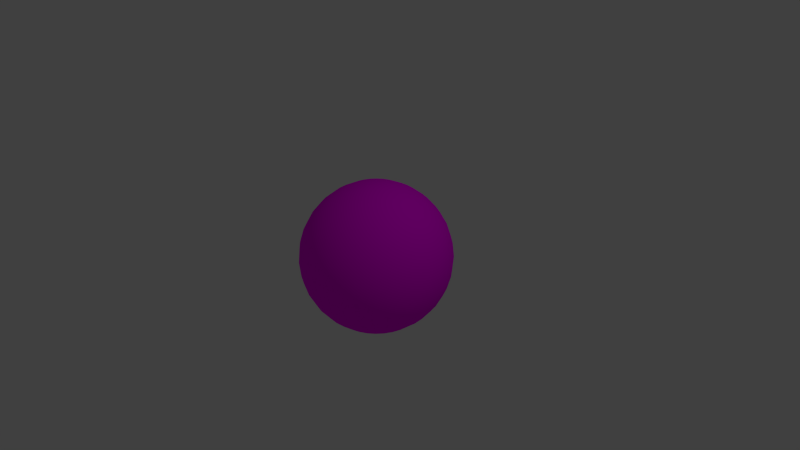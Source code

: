 # Source: testi.blend  (saved by Blender 2.69.0; exported with 4.5.12 LTS)
import bpy
from mathutils import Matrix  # noqa: F401  (used for matrix-valued properties, if any)

bpy.ops.wm.read_factory_settings(use_empty=True)
scene = bpy.context.scene
scene.name = 'Scene'

# ---- collections
col_collection_1 = bpy.data.collections.new('Collection 1'); scene.collection.children.link(col_collection_1)

# ---- images (referenced by path relative to the original .blend; pixels are not part of the script)
import os
ASSET_DIR = os.environ.get("B2B_ASSET_DIR", "")  # directory of the original .blend (textures are referenced by path, not embedded)
HERE = os.path.dirname(os.path.abspath(__file__))  # packed textures are extracted next to this script under _unpacked/

def load_image(name, relpath, width, height, colorspace="sRGB"):
    """Load a texture the original file referenced (path relative to the .blend, or extracted next to this script)."""
    p = next((c for c in (os.path.join(HERE, relpath), os.path.join(ASSET_DIR, relpath)) if relpath and os.path.exists(c)), "")
    if p:
        img = bpy.data.images.load(p, check_existing=True)
        img.name = name
    else:  # same state as the original file: an image datablock whose file is absent (Cycles renders it pink)
        img = bpy.data.images.new(name, width, height)
        img.source = "FILE"
        img.filepath = "//" + (relpath or name)
    img.colorspace_settings.name = colorspace
    return img
img_testi_png = load_image('testi.png', 'testi.png', 1024, 1024, 'sRGB')

# ---- materials (node trees are filled in below, after node groups)
mat_material_002 = bpy.data.materials.new('Material.002')
mat_material_002.alpha_threshold = 0.0
mat_material_002.roughness = 0.5
mat_material_002.line_color = (0.0, 0.0, 0.0, 1.0)

# ---- material node trees
mat_material_002.use_nodes = True; mat_material_002.node_tree.nodes.clear()
_N = mat_material_002.node_tree.nodes; _L = mat_material_002.node_tree.links
n0 = _N.new('ShaderNodeOutputMaterial'); n0.name = 'Material Output'; n0.location = (300, 300)
n1 = _N.new('ShaderNodeBsdfDiffuse'); n1.name = 'Diffuse BSDF'; n1.location = (10, 300)
n2 = _N.new('ShaderNodeTexImage'); n2.name = 'Image Texture'; n2.location = (-180, 300)
n2.width = 140
n2.image = img_testi_png
_L.new(n1.outputs[0], n0.inputs[0])
_L.new(n2.outputs[0], n1.inputs[0])
n0.is_active_output = True

# ---- world
world_world = bpy.data.worlds.new('World'); scene.world = world_world
world_world.color = (0.05088, 0.05088, 0.05088)
world_world.use_sun_shadow = False
world_world.sun_shadow_jitter_overblur = 0.0
world_world.cycles.sampling_method = 'MANUAL'
world_world.cycles.sample_map_resolution = 256

# ---- cameras
cam_camera = bpy.data.cameras.new('Camera')
cam_camera.clip_end = 100.0
cam_camera.lens = 35.0
cam_camera.sensor_width = 32.0
cam_camera.sensor_height = 18.0
cam_camera.ortho_scale = 7.314
cam_camera.dof.focus_distance = 0.0

# ---- lights
light_lamp = bpy.data.lights.new('Lamp', 'POINT')
light_lamp.transmission_factor = 0.0
light_lamp.cutoff_distance = 30.0
light_lamp.energy = 100.0
light_lamp.shadow_buffer_clip_start = 1.001
light_lamp.shadow_soft_size = 0.1
light_lamp.shadow_maximum_resolution = 0.006
light_lamp.use_absolute_resolution = True
light_lamp.cycles.use_multiple_importance_sampling = False

# ---- meshes
me_sphere = bpy.data.meshes.new('Sphere')
me_sphere.from_pydata([(0.0985, 0.8745, 1.059), (-0.0891, 0.8745, 1.002), (-0.262, 0.8745, 0.9096), (-0.4135, 0.8745, 0.7853), (-0.5379, 0.8745, 0.6337), (-0.6303, 0.8745, 0.4608), (-0.6872, 0.8745, 0.2733), (-0.7064, 0.8745, 0.07817), (-0.6872, 0.8745, -0.1169), (-0.6303, 0.8745, -0.3045), (-0.5379, 0.8745, -0.4774), (-0.4135, 0.8745, -0.6289), (-0.262, 0.8745, -0.7533), (-0.0891, 0.8745, -0.8457), (0.0985, 0.8745, -0.9026), (0.2936, 0.8745, -0.9218), (0.1022, 0.9126, 1.059), (-0.08174, 0.9492, 1.002), (-0.2513, 0.9829, 0.9096), (-0.3999, 1.012, 0.7853), (-0.5219, 1.037, 0.6337), (-0.6125, 1.055, 0.4608), (-0.6684, 1.066, 0.2733), (-0.6872, 1.07, 0.07817), (-0.6684, 1.066, -0.1169), (-0.6125, 1.055, -0.3045), (-0.5219, 1.037, -0.4774), (-0.3999, 1.012, -0.6289), (-0.2513, 0.9829, -0.7533), (-0.08174, 0.9492, -0.8457), (0.1022, 0.9126, -0.9026), (0.1133, 0.9492, 1.059), (-0.05997, 1.021, 1.002), (-0.2197, 1.087, 0.9096), (-0.3597, 1.145, 0.7853), (-0.4746, 1.193, 0.6337), (-0.56, 1.228, 0.4608), (-0.6125, 1.25, 0.2733), (-0.6303, 1.257, 0.07817), (-0.6125, 1.25, -0.1169), (-0.56, 1.228, -0.3045), (-0.4746, 1.193, -0.4774), (-0.3597, 1.145, -0.6289), (-0.2197, 1.087, -0.7533), (-0.05997, 1.021, -0.8457), (0.1133, 0.9492, -0.9026), (0.1314, 0.9829, 1.059), (-0.0246, 1.087, 1.002), (-0.1684, 1.183, 0.9096), (-0.2944, 1.267, 0.7853), (-0.3978, 1.336, 0.6337), (-0.4746, 1.388, 0.4608), (-0.5219, 1.419, 0.2733), (-0.5379, 1.43, 0.07817), (-0.5219, 1.419, -0.1169), (-0.4746, 1.388, -0.3045), (-0.3978, 1.336, -0.4774), (-0.2944, 1.267, -0.6289), (-0.1684, 1.183, -0.7533), (-0.0246, 1.087, -0.8457), (0.1314, 0.9829, -0.9026), (0.1556, 1.012, 1.059), (0.02299, 1.145, 1.002), (-0.09926, 1.267, 0.9096), (-0.2064, 1.375, 0.7853), (-0.2944, 1.462, 0.6337), (-0.3597, 1.528, 0.4608), (-0.3999, 1.568, 0.2733), (-0.4135, 1.582, 0.07817), (-0.3999, 1.568, -0.1169), (-0.3597, 1.528, -0.3045), (-0.2944, 1.462, -0.4774), (-0.2064, 1.375, -0.6289), (-0.09926, 1.267, -0.7533), (0.02299, 1.145, -0.8457), (0.1556, 1.012, -0.9026), (0.1852, 1.037, 1.059), (0.08098, 1.193, 1.002), (-0.01507, 1.336, 0.9096), (-0.09926, 1.462, 0.7853), (-0.1684, 1.566, 0.6337), (-0.2197, 1.643, 0.4608), (-0.2513, 1.69, 0.2733), (-0.262, 1.706, 0.07817), (-0.2513, 1.69, -0.1169), (-0.2197, 1.643, -0.3045), (-0.1684, 1.566, -0.4774), (-0.09926, 1.462, -0.6289), (-0.01507, 1.336, -0.7533), (0.08098, 1.193, -0.8457), (0.1852, 1.037, -0.9026), (0.2189, 1.055, 1.059), (0.1471, 1.228, 1.002), (0.08098, 1.388, 0.9096), (0.02299, 1.528, 0.7853), (-0.0246, 1.643, 0.6337), (-0.05997, 1.728, 0.4608), (-0.08174, 1.781, 0.2733), (-0.0891, 1.798, 0.07817), (-0.08174, 1.781, -0.1169), (-0.05997, 1.728, -0.3045), (-0.0246, 1.643, -0.4774), (0.02299, 1.528, -0.6289), (0.08098, 1.388, -0.7533), (0.1471, 1.228, -0.8457), (0.2189, 1.055, -0.9026), (0.2555, 1.066, 1.059), (0.2189, 1.25, 1.002), (0.1852, 1.419, 0.9096), (0.1556, 1.568, 0.7853), (0.1314, 1.69, 0.6337), (0.1133, 1.781, 0.4608), (0.1022, 1.836, 0.2733), (0.0985, 1.855, 0.07817), (0.1022, 1.836, -0.1169), (0.1133, 1.781, -0.3045), (0.1314, 1.69, -0.4774), (0.1556, 1.568, -0.6289), (0.1852, 1.419, -0.7533), (0.2189, 1.25, -0.8457), (0.2555, 1.066, -0.9026), (0.2936, 1.07, 1.059), (0.2936, 1.257, 1.002), (0.2936, 1.43, 0.9096), (0.2936, 1.582, 0.7853), (0.2936, 1.706, 0.6337), (0.2936, 1.798, 0.4608), (0.2936, 1.855, 0.2733), (0.2936, 1.875, 0.07817), (0.2936, 1.855, -0.1169), (0.2936, 1.798, -0.3045), (0.2936, 1.706, -0.4774), (0.2936, 1.582, -0.6289), (0.2936, 1.43, -0.7533), (0.2936, 1.257, -0.8457), (0.2936, 1.07, -0.9026), (0.3316, 1.066, 1.059), (0.3682, 1.25, 1.002), (0.402, 1.419, 0.9096), (0.4315, 1.568, 0.7853), (0.4558, 1.69, 0.6337), (0.4738, 1.781, 0.4608), (0.4849, 1.836, 0.2733), (0.4887, 1.855, 0.07817), (0.4849, 1.836, -0.1169), (0.4738, 1.781, -0.3045), (0.4558, 1.69, -0.4774), (0.4315, 1.568, -0.6289), (0.402, 1.419, -0.7533), (0.3682, 1.25, -0.8457), (0.3316, 1.066, -0.9026), (0.3682, 1.055, 1.059), (0.44, 1.228, 1.002), (0.5062, 1.388, 0.9096), (0.5642, 1.528, 0.7853), (0.6118, 1.643, 0.6337), (0.6471, 1.728, 0.4608), (0.6689, 1.781, 0.2733), (0.6763, 1.798, 0.07817), (0.6689, 1.781, -0.1169), (0.6471, 1.728, -0.3045), (0.6118, 1.643, -0.4774), (0.5642, 1.528, -0.6289), (0.5062, 1.388, -0.7533), (0.44, 1.228, -0.8457), (0.3682, 1.055, -0.9026), (0.402, 1.037, 1.059), (0.5062, 1.193, 1.002), (0.6022, 1.336, 0.9096), (0.6864, 1.462, 0.7853), (0.7555, 1.566, 0.6337), (0.8069, 1.643, 0.4608), (0.8385, 1.69, 0.2733), (0.8492, 1.706, 0.07817), (0.8385, 1.69, -0.1169), (0.8069, 1.643, -0.3045), (0.7555, 1.566, -0.4774), (0.6864, 1.462, -0.6289), (0.6022, 1.336, -0.7533), (0.5062, 1.193, -0.8457), (0.402, 1.037, -0.9026), (0.4315, 1.012, 1.059), (0.5642, 1.145, 1.002), (0.6864, 1.267, 0.9096), (0.7936, 1.375, 0.7853), (0.8815, 1.462, 0.6337), (0.9469, 1.528, 0.4608), (0.9871, 1.568, 0.2733), (1.001, 1.582, 0.07817), (0.9871, 1.568, -0.1169), (0.9469, 1.528, -0.3045), (0.8815, 1.462, -0.4774), (0.7936, 1.375, -0.6289), (0.6864, 1.267, -0.7533), (0.5642, 1.145, -0.8457), (0.4315, 1.012, -0.9026), (0.4558, 0.9829, 1.059), (0.6118, 1.087, 1.002), (0.7555, 1.183, 0.9096), (0.8815, 1.267, 0.7853), (0.9849, 1.336, 0.6337), (1.062, 1.388, 0.4608), (1.109, 1.419, 0.2733), (1.125, 1.43, 0.07817), (1.109, 1.419, -0.1169), (1.062, 1.388, -0.3045), (0.9849, 1.336, -0.4774), (0.8815, 1.267, -0.6289), (0.7555, 1.183, -0.7533), (0.6118, 1.087, -0.8457), (0.4558, 0.9829, -0.9026), (0.4738, 0.9492, 1.059), (0.6471, 1.021, 1.002), (0.8069, 1.087, 0.9096), (0.9469, 1.145, 0.7853), (1.062, 1.193, 0.6337), (1.147, 1.228, 0.4608), (1.2, 1.25, 0.2733), (1.217, 1.257, 0.07817), (1.2, 1.25, -0.1169), (1.147, 1.228, -0.3045), (1.062, 1.193, -0.4774), (0.9469, 1.145, -0.6289), (0.8069, 1.087, -0.7533), (0.6471, 1.021, -0.8457), (0.4738, 0.9492, -0.9026), (0.4849, 0.9126, 1.059), (0.6689, 0.9492, 1.002), (0.8385, 0.9829, 0.9096), (0.9871, 1.012, 0.7853), (1.109, 1.037, 0.6337), (1.2, 1.055, 0.4608), (1.256, 1.066, 0.2733), (1.274, 1.07, 0.07817), (1.256, 1.066, -0.1169), (1.2, 1.055, -0.3045), (1.109, 1.037, -0.4774), (0.9871, 1.012, -0.6289), (0.8385, 0.9829, -0.7533), (0.6689, 0.9492, -0.8457), (0.4849, 0.9126, -0.9026), (0.4887, 0.8745, 1.059), (0.6763, 0.8745, 1.002), (0.8492, 0.8745, 0.9096), (1.001, 0.8745, 0.7853), (1.125, 0.8745, 0.6337), (1.217, 0.8745, 0.4608), (1.274, 0.8745, 0.2733), (1.294, 0.8745, 0.07817), (1.274, 0.8745, -0.1169), (1.217, 0.8745, -0.3045), (1.125, 0.8745, -0.4774), (1.001, 0.8745, -0.6289), (0.8492, 0.8745, -0.7533), (0.6763, 0.8745, -0.8457), (0.4887, 0.8745, -0.9026), (0.4849, 0.8364, 1.059), (0.6689, 0.7998, 1.002), (0.8385, 0.7661, 0.9096), (0.9871, 0.7366, 0.7853), (1.109, 0.7123, 0.6337), (1.2, 0.6943, 0.4608), (1.256, 0.6832, 0.2733), (1.274, 0.6794, 0.07817), (1.256, 0.6832, -0.1169), (1.2, 0.6943, -0.3045), (1.109, 0.7123, -0.4774), (0.9871, 0.7366, -0.6289), (0.8385, 0.7661, -0.7533), (0.6689, 0.7998, -0.8457), (0.4849, 0.8364, -0.9026), (0.4738, 0.7998, 1.059), (0.6471, 0.7281, 1.002), (0.8069, 0.6619, 0.9096), (0.9469, 0.6039, 0.7853), (1.062, 0.5563, 0.6337), (1.147, 0.5209, 0.4608), (1.2, 0.4992, 0.2733), (1.217, 0.4918, 0.07817), (1.2, 0.4992, -0.1169), (1.147, 0.5209, -0.3045), (1.062, 0.5563, -0.4774), (0.9469, 0.6039, -0.6289), (0.8069, 0.6619, -0.7533), (0.6471, 0.7281, -0.8457), (0.4738, 0.7998, -0.9026), (0.4558, 0.7661, 1.059), (0.6118, 0.6619, 1.002), (0.7555, 0.5658, 0.9096), (0.8815, 0.4817, 0.7853), (0.9849, 0.4126, 0.6337), (1.062, 0.3612, 0.4608), (1.109, 0.3296, 0.2733), (1.125, 0.3189, 0.07817), (1.109, 0.3296, -0.1169), (1.062, 0.3612, -0.3045), (0.9849, 0.4126, -0.4774), (0.8815, 0.4817, -0.6289), (0.7555, 0.5658, -0.7533), (0.6118, 0.6619, -0.8457), (0.4558, 0.7661, -0.9026), (0.4315, 0.7366, 1.059), (0.5642, 0.6039, 1.002), (0.6864, 0.4817, 0.9096), (0.7936, 0.3745, 0.7853), (0.8815, 0.2866, 0.6337), (0.9469, 0.2212, 0.4608), (0.9871, 0.181, 0.2733), (1.001, 0.1674, 0.07817), (0.9871, 0.181, -0.1169), (0.9469, 0.2212, -0.3045), (0.8815, 0.2866, -0.4774), (0.7936, 0.3745, -0.6289), (0.6864, 0.4817, -0.7533), (0.5642, 0.6039, -0.8457), (0.4315, 0.7366, -0.9026), (0.402, 0.7123, 1.059), (0.5062, 0.5563, 1.002), (0.6022, 0.4126, 0.9096), (0.6864, 0.2866, 0.7853), (0.7555, 0.1832, 0.6337), (0.8069, 0.1063, 0.4608), (0.8385, 0.05901, 0.2733), (0.8492, 0.04303, 0.07817), (0.8385, 0.05901, -0.1169), (0.8069, 0.1063, -0.3045), (0.7555, 0.1832, -0.4774), (0.6864, 0.2866, -0.6289), (0.6022, 0.4126, -0.7533), (0.5062, 0.5563, -0.8457), (0.402, 0.7123, -0.9026), (0.3682, 0.6943, 1.059), (0.44, 0.5209, 1.002), (0.5062, 0.3612, 0.9096), (0.5642, 0.2212, 0.7853), (0.6118, 0.1063, 0.6337), (0.6471, 0.02095, 0.4608), (0.6689, -0.03162, 0.2733), (0.6763, -0.04938, 0.07817), (0.6689, -0.03162, -0.1169), (0.6471, 0.02095, -0.3045), (0.6118, 0.1063, -0.4774), (0.5642, 0.2212, -0.6289), (0.5062, 0.3612, -0.7533), (0.44, 0.5209, -0.8457), (0.3682, 0.6943, -0.9026), (0.3316, 0.6832, 1.059), (0.3682, 0.4992, 1.002), (0.402, 0.3296, 0.9096), (0.4315, 0.181, 0.7853), (0.4558, 0.05901, 0.6337), (0.4738, -0.03162, 0.4608), (0.4849, -0.08744, 0.2733), (0.4887, -0.1063, 0.07817), (0.4849, -0.08744, -0.1169), (0.4738, -0.03162, -0.3045), (0.4558, 0.05901, -0.4774), (0.4315, 0.181, -0.6289), (0.402, 0.3296, -0.7533), (0.3682, 0.4992, -0.8457), (0.3316, 0.6832, -0.9026), (0.2936, 0.6794, 1.059), (0.2936, 0.4918, 1.002), (0.2936, 0.3189, 0.9096), (0.2936, 0.1674, 0.7853), (0.2936, 0.04303, 0.6337), (0.2936, -0.04938, 0.4608), (0.2936, -0.1063, 0.2733), (0.2936, -0.1255, 0.07817), (0.2936, -0.1063, -0.1169), (0.2936, -0.04938, -0.3045), (0.2936, 0.04303, -0.4774), (0.2936, 0.1674, -0.6289), (0.2936, 0.3189, -0.7533), (0.2936, 0.4918, -0.8457), (0.2936, 0.6794, -0.9026), (0.2555, 0.6832, 1.059), (0.2189, 0.4992, 1.002), (0.1852, 0.3296, 0.9096), (0.1556, 0.181, 0.7853), (0.1314, 0.05901, 0.6337), (0.1133, -0.03162, 0.4608), (0.1022, -0.08744, 0.2733), (0.0985, -0.1063, 0.07817), (0.1022, -0.08744, -0.1169), (0.1133, -0.03162, -0.3045), (0.1314, 0.05901, -0.4774), (0.1556, 0.181, -0.6289), (0.1852, 0.3296, -0.7533), (0.2189, 0.4992, -0.8457), (0.2555, 0.6832, -0.9026), (0.2936, 0.8745, 1.078), (0.2189, 0.6943, 1.059), (0.1471, 0.5209, 1.002), (0.08098, 0.3612, 0.9096), (0.02299, 0.2212, 0.7853), (-0.0246, 0.1063, 0.6337), (-0.05997, 0.02095, 0.4608), (-0.08174, -0.03162, 0.2733), (-0.0891, -0.04938, 0.07817), (-0.08174, -0.03162, -0.1169), (-0.05997, 0.02095, -0.3045), (-0.0246, 0.1063, -0.4774), (0.02299, 0.2212, -0.6289), (0.08098, 0.3612, -0.7533), (0.1471, 0.521, -0.8457), (0.2189, 0.6943, -0.9026), (0.1852, 0.7123, 1.059), (0.08098, 0.5563, 1.002), (-0.01507, 0.4126, 0.9096), (-0.09926, 0.2866, 0.7853), (-0.1684, 0.1832, 0.6337), (-0.2197, 0.1063, 0.4608), (-0.2513, 0.05901, 0.2733), (-0.262, 0.04303, 0.07817), (-0.2513, 0.05901, -0.1169), (-0.2197, 0.1063, -0.3045), (-0.1684, 0.1832, -0.4774), (-0.09926, 0.2866, -0.6289), (-0.01507, 0.4126, -0.7533), (0.08098, 0.5563, -0.8457), (0.1852, 0.7123, -0.9026), (0.1556, 0.7366, 1.059), (0.02299, 0.6039, 1.002), (-0.09926, 0.4817, 0.9096), (-0.2064, 0.3745, 0.7853), (-0.2944, 0.2866, 0.6337), (-0.3597, 0.2212, 0.4608), (-0.3999, 0.181, 0.2733), (-0.4135, 0.1674, 0.07817), (-0.3999, 0.181, -0.1169), (-0.3597, 0.2212, -0.3045), (-0.2944, 0.2866, -0.4774), (-0.2064, 0.3745, -0.6289), (-0.09926, 0.4817, -0.7533), (0.02299, 0.6039, -0.8457), (0.1556, 0.7366, -0.9026), (0.1314, 0.7661, 1.059), (-0.0246, 0.6619, 1.002), (-0.1684, 0.5658, 0.9096), (-0.2944, 0.4817, 0.7853), (-0.3978, 0.4126, 0.6337), (-0.4746, 0.3612, 0.4608), (-0.5219, 0.3296, 0.2733), (-0.5379, 0.3189, 0.07817), (-0.5219, 0.3296, -0.1169), (-0.4746, 0.3612, -0.3045), (-0.3978, 0.4126, -0.4774), (-0.2944, 0.4817, -0.6289), (-0.1684, 0.5658, -0.7533), (-0.0246, 0.6619, -0.8457), (0.1314, 0.7661, -0.9026), (0.1133, 0.7998, 1.059), (-0.05997, 0.7281, 1.002), (-0.2197, 0.6619, 0.9096), (-0.3597, 0.6039, 0.7853), (-0.4746, 0.5563, 0.6337), (-0.56, 0.5209, 0.4608), (-0.6125, 0.4992, 0.2733), (-0.6303, 0.4918, 0.07817), (-0.6125, 0.4992, -0.1169), (-0.56, 0.5209, -0.3045), (-0.4746, 0.5563, -0.4774), (-0.3597, 0.6039, -0.6289), (-0.2197, 0.6619, -0.7533), (-0.05997, 0.7281, -0.8457), (0.1133, 0.7998, -0.9026), (0.1022, 0.8364, 1.059), (-0.08174, 0.7998, 1.002), (-0.2513, 0.7661, 0.9096), (-0.3999, 0.7366, 0.7853), (-0.5219, 0.7123, 0.6337), (-0.6125, 0.6943, 0.4608), (-0.6684, 0.6832, 0.2733), (-0.6872, 0.6794, 0.07817), (-0.6684, 0.6832, -0.1169), (-0.6125, 0.6943, -0.3045), (-0.5219, 0.7123, -0.4774), (-0.3999, 0.7366, -0.6289), (-0.2513, 0.7661, -0.7533), (-0.08174, 0.7998, -0.8457), (0.1022, 0.8364, -0.9026)], [], [(1, 0, 16, 17), (12, 11, 27, 28), (10, 9, 25, 26), (8, 7, 23, 24), (6, 5, 21, 22), (4, 3, 19, 20), (2, 1, 17, 18), (13, 12, 28, 29), (11, 10, 26, 27), (9, 8, 24, 25), (7, 6, 22, 23), (5, 4, 20, 21), (3, 2, 18, 19), (14, 13, 29, 30), (23, 22, 37, 38), (21, 20, 35, 36), (19, 18, 33, 34), (30, 29, 44, 45), (17, 16, 31, 32), (28, 27, 42, 43), (26, 25, 40, 41), (24, 23, 38, 39), (22, 21, 36, 37), (20, 19, 34, 35), (18, 17, 32, 33), (29, 28, 43, 44), (27, 26, 41, 42), (25, 24, 39, 40), (38, 37, 52, 53), (36, 35, 50, 51), (34, 33, 48, 49), (45, 44, 59, 60), (32, 31, 46, 47), (43, 42, 57, 58), (41, 40, 55, 56), (39, 38, 53, 54), (37, 36, 51, 52), (35, 34, 49, 50), (33, 32, 47, 48), (44, 43, 58, 59), (42, 41, 56, 57), (40, 39, 54, 55), (53, 52, 67, 68), (51, 50, 65, 66), (49, 48, 63, 64), (60, 59, 74, 75), (47, 46, 61, 62), (58, 57, 72, 73), (56, 55, 70, 71), (54, 53, 68, 69), (52, 51, 66, 67), (50, 49, 64, 65), (48, 47, 62, 63), (59, 58, 73, 74), (57, 56, 71, 72), (55, 54, 69, 70), (68, 67, 82, 83), (66, 65, 80, 81), (64, 63, 78, 79), (75, 74, 89, 90), (62, 61, 76, 77), (73, 72, 87, 88), (71, 70, 85, 86), (69, 68, 83, 84), (67, 66, 81, 82), (65, 64, 79, 80), (63, 62, 77, 78), (74, 73, 88, 89), (72, 71, 86, 87), (70, 69, 84, 85), (83, 82, 97, 98), (81, 80, 95, 96), (79, 78, 93, 94), (90, 89, 104, 105), (77, 76, 91, 92), (88, 87, 102, 103), (86, 85, 100, 101), (84, 83, 98, 99), (82, 81, 96, 97), (80, 79, 94, 95), (78, 77, 92, 93), (89, 88, 103, 104), (87, 86, 101, 102), (85, 84, 99, 100), (98, 97, 112, 113), (96, 95, 110, 111), (94, 93, 108, 109), (105, 104, 119, 120), (92, 91, 106, 107), (103, 102, 117, 118), (101, 100, 115, 116), (99, 98, 113, 114), (97, 96, 111, 112), (95, 94, 109, 110), (93, 92, 107, 108), (104, 103, 118, 119), (102, 101, 116, 117), (100, 99, 114, 115), (113, 112, 127, 128), (111, 110, 125, 126), (109, 108, 123, 124), (120, 119, 134, 135), (107, 106, 121, 122), (118, 117, 132, 133), (116, 115, 130, 131), (114, 113, 128, 129), (112, 111, 126, 127), (110, 109, 124, 125), (108, 107, 122, 123), (119, 118, 133, 134), (117, 116, 131, 132), (115, 114, 129, 130), (128, 127, 142, 143), (126, 125, 140, 141), (124, 123, 138, 139), (135, 134, 149, 150), (122, 121, 136, 137), (133, 132, 147, 148), (131, 130, 145, 146), (129, 128, 143, 144), (127, 126, 141, 142), (125, 124, 139, 140), (123, 122, 137, 138), (134, 133, 148, 149), (132, 131, 146, 147), (130, 129, 144, 145), (143, 142, 157, 158), (141, 140, 155, 156), (139, 138, 153, 154), (150, 149, 164, 165), (137, 136, 151, 152), (148, 147, 162, 163), (146, 145, 160, 161), (144, 143, 158, 159), (142, 141, 156, 157), (140, 139, 154, 155), (138, 137, 152, 153), (149, 148, 163, 164), (147, 146, 161, 162), (145, 144, 159, 160), (158, 157, 172, 173), (156, 155, 170, 171), (154, 153, 168, 169), (165, 164, 179, 180), (152, 151, 166, 167), (163, 162, 177, 178), (161, 160, 175, 176), (159, 158, 173, 174), (157, 156, 171, 172), (155, 154, 169, 170), (153, 152, 167, 168), (164, 163, 178, 179), (162, 161, 176, 177), (160, 159, 174, 175), (173, 172, 187, 188), (171, 170, 185, 186), (169, 168, 183, 184), (180, 179, 194, 195), (167, 166, 181, 182), (178, 177, 192, 193), (176, 175, 190, 191), (174, 173, 188, 189), (172, 171, 186, 187), (170, 169, 184, 185), (168, 167, 182, 183), (179, 178, 193, 194), (177, 176, 191, 192), (175, 174, 189, 190), (188, 187, 202, 203), (186, 185, 200, 201), (184, 183, 198, 199), (195, 194, 209, 210), (182, 181, 196, 197), (193, 192, 207, 208), (191, 190, 205, 206), (189, 188, 203, 204), (187, 186, 201, 202), (185, 184, 199, 200), (183, 182, 197, 198), (194, 193, 208, 209), (192, 191, 206, 207), (190, 189, 204, 205), (203, 202, 217, 218), (201, 200, 215, 216), (199, 198, 213, 214), (210, 209, 224, 225), (197, 196, 211, 212), (208, 207, 222, 223), (206, 205, 220, 221), (204, 203, 218, 219), (202, 201, 216, 217), (200, 199, 214, 215), (198, 197, 212, 213), (209, 208, 223, 224), (207, 206, 221, 222), (205, 204, 219, 220), (218, 217, 232, 233), (216, 215, 230, 231), (214, 213, 228, 229), (225, 224, 239, 240), (212, 211, 226, 227), (223, 222, 237, 238), (221, 220, 235, 236), (219, 218, 233, 234), (217, 216, 231, 232), (215, 214, 229, 230), (213, 212, 227, 228), (224, 223, 238, 239), (222, 221, 236, 237), (220, 219, 234, 235), (233, 232, 247, 248), (231, 230, 245, 246), (229, 228, 243, 244), (240, 239, 254, 255), (227, 226, 241, 242), (238, 237, 252, 253), (236, 235, 250, 251), (234, 233, 248, 249), (232, 231, 246, 247), (230, 229, 244, 245), (228, 227, 242, 243), (239, 238, 253, 254), (237, 236, 251, 252), (235, 234, 249, 250), (248, 247, 262, 263), (246, 245, 260, 261), (244, 243, 258, 259), (255, 254, 269, 270), (242, 241, 256, 257), (253, 252, 267, 268), (251, 250, 265, 266), (249, 248, 263, 264), (247, 246, 261, 262), (245, 244, 259, 260), (243, 242, 257, 258), (254, 253, 268, 269), (252, 251, 266, 267), (250, 249, 264, 265), (263, 262, 277, 278), (261, 260, 275, 276), (259, 258, 273, 274), (270, 269, 284, 285), (257, 256, 271, 272), (268, 267, 282, 283), (266, 265, 280, 281), (264, 263, 278, 279), (262, 261, 276, 277), (260, 259, 274, 275), (258, 257, 272, 273), (269, 268, 283, 284), (267, 266, 281, 282), (265, 264, 279, 280), (278, 277, 292, 293), (276, 275, 290, 291), (274, 273, 288, 289), (285, 284, 299, 300), (272, 271, 286, 287), (283, 282, 297, 298), (281, 280, 295, 296), (279, 278, 293, 294), (277, 276, 291, 292), (275, 274, 289, 290), (273, 272, 287, 288), (284, 283, 298, 299), (282, 281, 296, 297), (280, 279, 294, 295), (293, 292, 307, 308), (291, 290, 305, 306), (289, 288, 303, 304), (300, 299, 314, 315), (287, 286, 301, 302), (298, 297, 312, 313), (296, 295, 310, 311), (294, 293, 308, 309), (292, 291, 306, 307), (290, 289, 304, 305), (288, 287, 302, 303), (299, 298, 313, 314), (297, 296, 311, 312), (295, 294, 309, 310), (308, 307, 322, 323), (306, 305, 320, 321), (304, 303, 318, 319), (315, 314, 329, 330), (302, 301, 316, 317), (313, 312, 327, 328), (311, 310, 325, 326), (309, 308, 323, 324), (307, 306, 321, 322), (305, 304, 319, 320), (303, 302, 317, 318), (314, 313, 328, 329), (312, 311, 326, 327), (310, 309, 324, 325), (323, 322, 337, 338), (321, 320, 335, 336), (319, 318, 333, 334), (330, 329, 344, 345), (317, 316, 331, 332), (328, 327, 342, 343), (326, 325, 340, 341), (324, 323, 338, 339), (322, 321, 336, 337), (320, 319, 334, 335), (318, 317, 332, 333), (329, 328, 343, 344), (327, 326, 341, 342), (325, 324, 339, 340), (338, 337, 352, 353), (336, 335, 350, 351), (334, 333, 348, 349), (345, 344, 359, 360), (332, 331, 346, 347), (343, 342, 357, 358), (341, 340, 355, 356), (339, 338, 353, 354), (337, 336, 351, 352), (335, 334, 349, 350), (333, 332, 347, 348), (344, 343, 358, 359), (342, 341, 356, 357), (340, 339, 354, 355), (353, 352, 367, 368), (351, 350, 365, 366), (349, 348, 363, 364), (360, 359, 374, 375), (347, 346, 361, 362), (358, 357, 372, 373), (356, 355, 370, 371), (354, 353, 368, 369), (352, 351, 366, 367), (350, 349, 364, 365), (348, 347, 362, 363), (359, 358, 373, 374), (357, 356, 371, 372), (355, 354, 369, 370), (368, 367, 382, 383), (366, 365, 380, 381), (364, 363, 378, 379), (375, 374, 389, 390), (362, 361, 376, 377), (373, 372, 387, 388), (371, 370, 385, 386), (369, 368, 383, 384), (367, 366, 381, 382), (365, 364, 379, 380), (363, 362, 377, 378), (374, 373, 388, 389), (372, 371, 386, 387), (370, 369, 384, 385), (383, 382, 398, 399), (381, 380, 396, 397), (379, 378, 394, 395), (390, 389, 405, 406), (377, 376, 392, 393), (388, 387, 403, 404), (386, 385, 401, 402), (384, 383, 399, 400), (382, 381, 397, 398), (380, 379, 395, 396), (378, 377, 393, 394), (389, 388, 404, 405), (387, 386, 402, 403), (385, 384, 400, 401), (399, 398, 413, 414), (397, 396, 411, 412), (395, 394, 409, 410), (406, 405, 420, 421), (393, 392, 407, 408), (404, 403, 418, 419), (402, 401, 416, 417), (400, 399, 414, 415), (398, 397, 412, 413), (396, 395, 410, 411), (394, 393, 408, 409), (405, 404, 419, 420), (403, 402, 417, 418), (401, 400, 415, 416), (414, 413, 428, 429), (412, 411, 426, 427), (410, 409, 424, 425), (421, 420, 435, 436), (408, 407, 422, 423), (419, 418, 433, 434), (417, 416, 431, 432), (415, 414, 429, 430), (413, 412, 427, 428), (411, 410, 425, 426), (409, 408, 423, 424), (420, 419, 434, 435), (418, 417, 432, 433), (416, 415, 430, 431), (429, 428, 443, 444), (427, 426, 441, 442), (425, 424, 439, 440), (436, 435, 450, 451), (423, 422, 437, 438), (434, 433, 448, 449), (432, 431, 446, 447), (430, 429, 444, 445), (428, 427, 442, 443), (426, 425, 440, 441), (424, 423, 438, 439), (435, 434, 449, 450), (433, 432, 447, 448), (431, 430, 445, 446), (444, 443, 458, 459), (442, 441, 456, 457), (440, 439, 454, 455), (451, 450, 465, 466), (438, 437, 452, 453), (449, 448, 463, 464), (447, 446, 461, 462), (445, 444, 459, 460), (443, 442, 457, 458), (441, 440, 455, 456), (439, 438, 453, 454), (450, 449, 464, 465), (448, 447, 462, 463), (446, 445, 460, 461), (459, 458, 473, 474), (457, 456, 471, 472), (455, 454, 469, 470), (466, 465, 480, 481), (453, 452, 467, 468), (464, 463, 478, 479), (462, 461, 476, 477), (460, 459, 474, 475), (458, 457, 472, 473), (456, 455, 470, 471), (454, 453, 468, 469), (465, 464, 479, 480), (463, 462, 477, 478), (461, 460, 475, 476), (15, 14, 30), (0, 391, 16), (15, 30, 45), (16, 391, 31), (15, 45, 60), (31, 391, 46), (15, 60, 75), (46, 391, 61), (15, 75, 90), (61, 391, 76), (15, 90, 105), (76, 391, 91), (15, 105, 120), (91, 391, 106), (15, 120, 135), (106, 391, 121), (15, 135, 150), (121, 391, 136), (15, 150, 165), (136, 391, 151), (15, 165, 180), (151, 391, 166), (15, 180, 195), (166, 391, 181), (15, 195, 210), (181, 391, 196), (15, 210, 225), (196, 391, 211), (15, 225, 240), (211, 391, 226), (15, 240, 255), (226, 391, 241), (15, 255, 270), (241, 391, 256), (15, 270, 285), (256, 391, 271), (15, 285, 300), (271, 391, 286), (15, 300, 315), (286, 391, 301), (15, 315, 330), (301, 391, 316), (15, 330, 345), (316, 391, 331), (15, 345, 360), (331, 391, 346), (15, 360, 375), (346, 391, 361), (15, 375, 390), (361, 391, 376), (15, 390, 406), (376, 391, 392), (15, 406, 421), (392, 391, 407), (15, 421, 436), (407, 391, 422), (15, 436, 451), (422, 391, 437), (15, 451, 466), (437, 391, 452), (15, 466, 481), (452, 391, 467), (474, 473, 6, 7), (472, 471, 4, 5), (470, 469, 2, 3), (481, 480, 13, 14), (468, 467, 0, 1), (479, 478, 11, 12), (477, 476, 9, 10), (475, 474, 7, 8), (473, 472, 5, 6), (471, 470, 3, 4), (15, 481, 14), (469, 468, 1, 2), (480, 479, 12, 13), (467, 391, 0), (478, 477, 10, 11), (476, 475, 8, 9)])
me_sphere.polygons.foreach_set('use_smooth', [True] * 512)
_uv = me_sphere.uv_layers.new(name='UVMap')
_uv.uv.foreach_set('vector', [0.2999, 0.8812, 0.39, 0.8733, 0.399, 0.8832, 0.2968, 0.9036, 0.05461, 0.3251, 0.0668, 0.38, 0.04526, 0.3927, 0.03612, 0.336, 0.07711, 0.4356, 0.08654, 0.4915, 0.0604, 0.5068, 0.05311, 0.4496, 0.09579, 0.5475, 0.1055, 0.6033, 0.07556, 0.6208, 0.0677, 0.5639, 0.1166, 0.6586, 0.1302, 0.7132, 0.09643, 0.7334, 0.08472, 0.6775, 0.1485, 0.766, 0.1761, 0.8156, 0.1406, 0.8399, 0.1131, 0.7881, 0.2224, 0.8575, 0.2999, 0.8812, 0.2968, 0.9036, 0.1941, 0.8837, 0.03889, 0.2713, 0.05461, 0.3251, 0.03612, 0.336, 0.02446, 0.28, 0.0668, 0.38, 0.07711, 0.4356, 0.05311, 0.4496, 0.04526, 0.3927, 0.08654, 0.4915, 0.09579, 0.5475, 0.0677, 0.5639, 0.0604, 0.5068, 0.1055, 0.6033, 0.1166, 0.6586, 0.08472, 0.6775, 0.07556, 0.6208, 0.1302, 0.7132, 0.1485, 0.766, 0.1131, 0.7881, 0.09643, 0.7334, 0.1761, 0.8156, 0.2224, 0.8575, 0.1941, 0.8837, 0.1406, 0.8399, 0.01646, 0.2198, 0.03889, 0.2713, 0.02446, 0.28, 0.007848, 0.2253, 0.07556, 0.6208, 0.08472, 0.6775, 0.05093, 0.6919, 0.04433, 0.6341, 0.09643, 0.7334, 0.1131, 0.7881, 0.07276, 0.806, 0.05964, 0.7493, 0.1406, 0.8399, 0.1941, 0.8837, 0.1547, 0.9089, 0.09665, 0.8608, 0.007848, 0.2253, 0.02446, 0.28, 0.009773, 0.2864, -0.001158, 0.2293, 0.2968, 0.9036, 0.399, 0.8832, 0.4129, 0.8912, 0.3031, 0.926, 0.03612, 0.336, 0.04526, 0.3927, 0.02354, 0.4019, 0.01746, 0.344, 0.05311, 0.4496, 0.0604, 0.5068, 0.03377, 0.518, 0.02881, 0.4599, 0.0677, 0.5639, 0.07556, 0.6208, 0.04433, 0.6341, 0.03881, 0.5761, 0.08472, 0.6775, 0.09643, 0.7334, 0.05964, 0.7493, 0.05093, 0.6919, 0.1131, 0.7881, 0.1406, 0.8399, 0.09665, 0.8608, 0.07276, 0.806, 0.1941, 0.8837, 0.2968, 0.9036, 0.3031, 0.926, 0.1547, 0.9089, 0.02446, 0.28, 0.03612, 0.336, 0.01746, 0.344, 0.009773, 0.2864, 0.04526, 0.3927, 0.05311, 0.4496, 0.02881, 0.4599, 0.02354, 0.4019, 0.0604, 0.5068, 0.0677, 0.5639, 0.03881, 0.5761, 0.03377, 0.518, 0.04433, 0.6341, 0.05093, 0.6919, 0.01549, 0.7009, 0.01208, 0.6422, 0.05964, 0.7493, 0.07276, 0.806, 0.02734, 0.8177, 0.0201, 0.7594, 0.09665, 0.8608, 0.1547, 0.9089, 0.08889, 0.9303, 0.04174, 0.8754, -0.001158, 0.2293, 0.009773, 0.2864, -0.005081, 0.2902, -0.01042, 0.2317, 0.3031, 0.926, 0.4129, 0.8912, 0.4314, 0.8964, 0.3374, 0.9466, 0.01746, 0.344, 0.02354, 0.4019, 0.001664, 0.4074, -0.001322, 0.3488, 0.02881, 0.4599, 0.03377, 0.518, 0.006741, 0.5249, 0.00427, 0.4661, 0.03881, 0.5761, 0.04433, 0.6341, 0.01208, 0.6422, 0.009273, 0.5836, 0.05093, 0.6919, 0.05964, 0.7493, 0.0201, 0.7594, 0.01549, 0.7009, 0.07276, 0.806, 0.09665, 0.8608, 0.04174, 0.8754, 0.02734, 0.8177, 0.1547, 0.9089, 0.3031, 0.926, 0.3374, 0.9466, 0.08889, 0.9303, 0.009773, 0.2864, 0.01746, 0.344, -0.001322, 0.3488, -0.005081, 0.2902, 0.02354, 0.4019, 0.02881, 0.4599, 0.00427, 0.4661, 0.001664, 0.4074, 0.03377, 0.518, 0.03881, 0.5761, 0.009273, 0.5836, 0.006741, 0.5249, 0.9548, 0.6422, 0.9582, 0.7009, 0.9219, 0.7038, 0.922, 0.6449, 0.9628, 0.7594, 0.9701, 0.8177, 0.9214, 0.8216, 0.9217, 0.7627, 0.9845, 0.8754, 0.9752, 0.9668, 0.9182, 0.9395, 0.9207, 0.8806, 0.9323, 0.2317, 0.9377, 0.2902, 0.9227, 0.2914, 0.9229, 0.2324, 0.3374, 0.9466, 0.4314, 0.8964, 0.4528, 0.8981, 0.4584, 0.957, 0.9414, 0.3488, 0.9444, 0.4074, 0.9224, 0.4092, 0.9226, 0.3503, 0.947, 0.4661, 0.9495, 0.5249, 0.9222, 0.527, 0.9223, 0.4681, 0.952, 0.5836, 0.9548, 0.6422, 0.922, 0.6449, 0.9221, 0.586, 0.9582, 0.7009, 0.9628, 0.7594, 0.9217, 0.7627, 0.9219, 0.7038, 0.9701, 0.8177, 0.9845, 0.8754, 0.9207, 0.8806, 0.9214, 0.8216, 0.9752, 0.9668, 0.9383, 0.9864, 0.4584, 0.957, 0.9182, 0.9395, 0.9377, 0.2902, 0.9414, 0.3488, 0.9226, 0.3503, 0.9227, 0.2914, 0.9444, 0.4074, 0.947, 0.4661, 0.9223, 0.4681, 0.9224, 0.4092, 0.9495, 0.5249, 0.952, 0.5836, 0.9221, 0.586, 0.9222, 0.527, 0.922, 0.6449, 0.9219, 0.7038, 0.8855, 0.7004, 0.8892, 0.6418, 0.9217, 0.7627, 0.9214, 0.8216, 0.8728, 0.8171, 0.8806, 0.7589, 0.9207, 0.8806, 0.9182, 0.9395, 0.8082, 0.9288, 0.8574, 0.8746, 0.9229, 0.2324, 0.9227, 0.2914, 0.9078, 0.2899, 0.9136, 0.2316, 0.4584, 0.957, 0.4528, 0.8981, 0.4741, 0.8961, 0.5714, 0.9451, 0.9226, 0.3503, 0.9224, 0.4092, 0.9005, 0.4071, 0.9037, 0.3485, 0.9223, 0.4681, 0.9222, 0.527, 0.895, 0.5245, 0.8977, 0.4658, 0.9221, 0.586, 0.922, 0.6449, 0.8892, 0.6418, 0.8923, 0.5832, 0.9219, 0.7038, 0.9217, 0.7627, 0.8806, 0.7589, 0.8855, 0.7004, 0.9214, 0.8216, 0.9207, 0.8806, 0.8574, 0.8746, 0.8728, 0.8171, 0.9182, 0.9395, 0.4584, 0.957, 0.5714, 0.9451, 0.8082, 0.9288, 0.9227, 0.2914, 0.9226, 0.3503, 0.9037, 0.3485, 0.9078, 0.2899, 0.9224, 0.4092, 0.9223, 0.4681, 0.8977, 0.4658, 0.9005, 0.4071, 0.9222, 0.527, 0.9221, 0.586, 0.8923, 0.5832, 0.895, 0.5245, 0.8892, 0.6418, 0.8855, 0.7004, 0.8502, 0.6909, 0.857, 0.6332, 0.8806, 0.7589, 0.8728, 0.8171, 0.8277, 0.8048, 0.8412, 0.7483, 0.8574, 0.8746, 0.8082, 0.9288, 0.7454, 0.907, 0.8034, 0.8593, 0.9136, 0.2316, 0.9078, 0.2899, 0.8929, 0.286, 0.9043, 0.229, 0.5714, 0.9451, 0.4741, 0.8961, 0.4923, 0.8906, 0.6019, 0.9242, 0.9037, 0.3485, 0.9005, 0.4071, 0.8786, 0.4013, 0.8849, 0.3435, 0.8977, 0.4658, 0.895, 0.5245, 0.868, 0.5173, 0.8731, 0.4592, 0.8923, 0.5832, 0.8892, 0.6418, 0.857, 0.6332, 0.8628, 0.5753, 0.8855, 0.7004, 0.8806, 0.7589, 0.8412, 0.7483, 0.8502, 0.6909, 0.8728, 0.8171, 0.8574, 0.8746, 0.8034, 0.8593, 0.8277, 0.8048, 0.8082, 0.9288, 0.5714, 0.9451, 0.6019, 0.9242, 0.7454, 0.907, 0.9078, 0.2899, 0.9037, 0.3485, 0.8849, 0.3435, 0.8929, 0.286, 0.9005, 0.4071, 0.8977, 0.4658, 0.8731, 0.4592, 0.8786, 0.4013, 0.895, 0.5245, 0.8923, 0.5832, 0.8628, 0.5753, 0.868, 0.5173, 0.857, 0.6332, 0.8502, 0.6909, 0.8166, 0.6761, 0.8259, 0.6196, 0.8412, 0.7483, 0.8277, 0.8048, 0.7878, 0.7865, 0.8047, 0.732, 0.8034, 0.8593, 0.7454, 0.907, 0.7073, 0.8816, 0.7602, 0.838, 0.9043, 0.229, 0.8929, 0.286, 0.8783, 0.2794, 0.8953, 0.2249, 0.6019, 0.9242, 0.4923, 0.8906, 0.5058, 0.8825, 0.607, 0.9018, 0.8849, 0.3435, 0.8786, 0.4013, 0.8569, 0.3918, 0.8663, 0.3353, 0.8731, 0.4592, 0.868, 0.5173, 0.8414, 0.5057, 0.8489, 0.4487, 0.8628, 0.5753, 0.857, 0.6332, 0.8259, 0.6196, 0.8339, 0.5627, 0.8502, 0.6909, 0.8412, 0.7483, 0.8047, 0.732, 0.8166, 0.6761, 0.8277, 0.8048, 0.8034, 0.8593, 0.7602, 0.838, 0.7878, 0.7865, 0.7454, 0.907, 0.6019, 0.9242, 0.607, 0.9018, 0.7073, 0.8816, 0.8929, 0.286, 0.8849, 0.3435, 0.8663, 0.3353, 0.8783, 0.2794, 0.8786, 0.4013, 0.8731, 0.4592, 0.8489, 0.4487, 0.8569, 0.3918, 0.868, 0.5173, 0.8628, 0.5753, 0.8339, 0.5627, 0.8414, 0.5057, 0.8259, 0.6196, 0.8166, 0.6761, 0.7849, 0.657, 0.796, 0.6017, 0.8047, 0.732, 0.7878, 0.7865, 0.7528, 0.7642, 0.7712, 0.7114, 0.7602, 0.838, 0.7073, 0.8816, 0.6796, 0.8554, 0.7253, 0.8136, 0.8953, 0.2249, 0.8783, 0.2794, 0.8639, 0.2705, 0.8868, 0.2193, 0.607, 0.9018, 0.5058, 0.8825, 0.5144, 0.8725, 0.6036, 0.8794, 0.8663, 0.3353, 0.8569, 0.3918, 0.8354, 0.3789, 0.8478, 0.3241, 0.8489, 0.4487, 0.8414, 0.5057, 0.8153, 0.4902, 0.8249, 0.4344, 0.8339, 0.5627, 0.8259, 0.6196, 0.796, 0.6017, 0.8059, 0.546, 0.8166, 0.6761, 0.8047, 0.732, 0.7712, 0.7114, 0.7849, 0.657, 0.7878, 0.7865, 0.7602, 0.838, 0.7253, 0.8136, 0.7528, 0.7642, 0.7073, 0.8816, 0.607, 0.9018, 0.6036, 0.8794, 0.6796, 0.8554, 0.8783, 0.2794, 0.8663, 0.3353, 0.8478, 0.3241, 0.8639, 0.2705, 0.8569, 0.3918, 0.8489, 0.4487, 0.8249, 0.4344, 0.8354, 0.3789, 0.8414, 0.5057, 0.8339, 0.5627, 0.8059, 0.546, 0.8153, 0.4902, 0.796, 0.6017, 0.7849, 0.657, 0.755, 0.6346, 0.7674, 0.5805, 0.7712, 0.7114, 0.7528, 0.7642, 0.7219, 0.7394, 0.7405, 0.6879, 0.7253, 0.8136, 0.6796, 0.8554, 0.6567, 0.8294, 0.6959, 0.7877, 0.8868, 0.2193, 0.8639, 0.2705, 0.8498, 0.2592, 0.8788, 0.2123, 0.6036, 0.8794, 0.5144, 0.8725, 0.5189, 0.8615, 0.5962, 0.8575, 0.8478, 0.3241, 0.8354, 0.3789, 0.814, 0.3629, 0.8295, 0.31, 0.8249, 0.4344, 0.8153, 0.4902, 0.7897, 0.4713, 0.8012, 0.4168, 0.8059, 0.546, 0.796, 0.6017, 0.7674, 0.5805, 0.7787, 0.5259, 0.7849, 0.657, 0.7712, 0.7114, 0.7405, 0.6879, 0.755, 0.6346, 0.7528, 0.7642, 0.7253, 0.8136, 0.6959, 0.7877, 0.7219, 0.7394, 0.6796, 0.8554, 0.6036, 0.8794, 0.5962, 0.8575, 0.6567, 0.8294, 0.8639, 0.2705, 0.8478, 0.3241, 0.8295, 0.31, 0.8498, 0.2592, 0.8354, 0.3789, 0.8249, 0.4344, 0.8012, 0.4168, 0.814, 0.3629, 0.8153, 0.4902, 0.8059, 0.546, 0.7787, 0.5259, 0.7897, 0.4713, 0.7674, 0.5805, 0.755, 0.6346, 0.7268, 0.6101, 0.7398, 0.5568, 0.7405, 0.6879, 0.7219, 0.7394, 0.6939, 0.7134, 0.712, 0.6625, 0.6959, 0.7877, 0.6567, 0.8294, 0.6363, 0.8042, 0.67, 0.7615, 0.8788, 0.2123, 0.8498, 0.2592, 0.8361, 0.2458, 0.8715, 0.204, 0.5962, 0.8575, 0.5189, 0.8615, 0.52, 0.85, 0.5866, 0.8364, 0.8295, 0.31, 0.814, 0.3629, 0.7927, 0.3441, 0.8114, 0.2934, 0.8012, 0.4168, 0.7897, 0.4713, 0.7644, 0.4496, 0.7776, 0.3964, 0.7787, 0.5259, 0.7674, 0.5805, 0.7398, 0.5568, 0.7521, 0.5032, 0.755, 0.6346, 0.7405, 0.6879, 0.712, 0.6625, 0.7268, 0.6101, 0.7219, 0.7394, 0.6959, 0.7877, 0.67, 0.7615, 0.6939, 0.7134, 0.6567, 0.8294, 0.5962, 0.8575, 0.5866, 0.8364, 0.6363, 0.8042, 0.8498, 0.2592, 0.8295, 0.31, 0.8114, 0.2934, 0.8361, 0.2458, 0.814, 0.3629, 0.8012, 0.4168, 0.7776, 0.3964, 0.7927, 0.3441, 0.7897, 0.4713, 0.7787, 0.5259, 0.7521, 0.5032, 0.7644, 0.4496, 0.7398, 0.5568, 0.7268, 0.6101, 0.6997, 0.5842, 0.713, 0.5315, 0.712, 0.6625, 0.6939, 0.7134, 0.6679, 0.6872, 0.6851, 0.6364, 0.67, 0.7615, 0.6363, 0.8042, 0.6171, 0.7801, 0.6463, 0.7358, 0.8715, 0.204, 0.8361, 0.2458, 0.823, 0.2305, 0.8652, 0.1946, 0.5866, 0.8364, 0.52, 0.85, 0.5184, 0.8386, 0.5757, 0.8165, 0.8114, 0.2934, 0.7927, 0.3441, 0.7714, 0.3229, 0.7933, 0.2745, 0.7776, 0.3964, 0.7644, 0.4496, 0.7393, 0.4257, 0.754, 0.3736, 0.7521, 0.5032, 0.7398, 0.5568, 0.713, 0.5315, 0.7259, 0.4785, 0.7268, 0.6101, 0.712, 0.6625, 0.6851, 0.6364, 0.6997, 0.5842, 0.6939, 0.7134, 0.67, 0.7615, 0.6463, 0.7358, 0.6679, 0.6872, 0.6363, 0.8042, 0.5866, 0.8364, 0.5757, 0.8165, 0.6171, 0.7801, 0.8361, 0.2458, 0.8114, 0.2934, 0.7933, 0.2745, 0.823, 0.2305, 0.7927, 0.3441, 0.7776, 0.3964, 0.754, 0.3736, 0.7714, 0.3229, 0.7644, 0.4496, 0.7521, 0.5032, 0.7259, 0.4785, 0.7393, 0.4257, 0.713, 0.5315, 0.6997, 0.5842, 0.6733, 0.558, 0.6866, 0.5053, 0.6851, 0.6364, 0.6679, 0.6872, 0.6433, 0.6616, 0.6592, 0.6103, 0.6463, 0.7358, 0.6171, 0.7801, 0.5987, 0.7575, 0.6239, 0.7111, 0.8652, 0.1946, 0.823, 0.2305, 0.8104, 0.2134, 0.8601, 0.1843, 0.5757, 0.8165, 0.5184, 0.8386, 0.5148, 0.8276, 0.5639, 0.798, 0.7933, 0.2745, 0.7714, 0.3229, 0.7496, 0.2997, 0.7751, 0.2535, 0.754, 0.3736, 0.7393, 0.4257, 0.714, 0.4004, 0.7301, 0.3491, 0.7259, 0.4785, 0.713, 0.5315, 0.6866, 0.5053, 0.6999, 0.4526, 0.6997, 0.5842, 0.6851, 0.6364, 0.6592, 0.6103, 0.6733, 0.558, 0.6679, 0.6872, 0.6463, 0.7358, 0.6239, 0.7111, 0.6433, 0.6616, 0.6171, 0.7801, 0.5757, 0.8165, 0.5639, 0.798, 0.5987, 0.7575, 0.823, 0.2305, 0.7933, 0.2745, 0.7751, 0.2535, 0.8104, 0.2134, 0.7714, 0.3229, 0.754, 0.3736, 0.7301, 0.3491, 0.7496, 0.2997, 0.7393, 0.4257, 0.7259, 0.4785, 0.6999, 0.4526, 0.714, 0.4004, 0.6866, 0.5053, 0.6733, 0.558, 0.6473, 0.5322, 0.6601, 0.4792, 0.6592, 0.6103, 0.6433, 0.6616, 0.6194, 0.6372, 0.634, 0.5851, 0.6239, 0.7111, 0.5987, 0.7575, 0.5805, 0.7367, 0.6022, 0.6881, 0.8601, 0.1843, 0.8104, 0.2134, 0.7986, 0.1947, 0.8567, 0.1732, 0.5639, 0.798, 0.5148, 0.8276, 0.5096, 0.8173, 0.5513, 0.781, 0.7751, 0.2535, 0.7496, 0.2997, 0.7271, 0.275, 0.7566, 0.2308, 0.7301, 0.3491, 0.714, 0.4004, 0.6881, 0.3743, 0.7053, 0.3235, 0.6999, 0.4526, 0.6866, 0.5053, 0.6601, 0.4792, 0.6734, 0.4264, 0.6733, 0.558, 0.6592, 0.6103, 0.634, 0.5851, 0.6473, 0.5322, 0.6433, 0.6616, 0.6239, 0.7111, 0.6022, 0.6881, 0.6194, 0.6372, 0.5987, 0.7575, 0.5639, 0.798, 0.5513, 0.781, 0.5805, 0.7367, 0.8104, 0.2134, 0.7751, 0.2535, 0.7566, 0.2308, 0.7986, 0.1947, 0.7496, 0.2997, 0.7301, 0.3491, 0.7053, 0.3235, 0.7271, 0.275, 0.714, 0.4004, 0.6999, 0.4526, 0.6734, 0.4264, 0.6881, 0.3743, 0.6601, 0.4792, 0.6473, 0.5322, 0.6211, 0.5077, 0.6333, 0.454, 0.634, 0.5851, 0.6194, 0.6372, 0.5958, 0.6147, 0.6088, 0.5614, 0.6022, 0.6881, 0.5805, 0.7367, 0.5625, 0.7179, 0.5808, 0.6671, 0.8567, 0.1732, 0.7986, 0.1947, 0.7878, 0.1747, 0.8553, 0.1618, 0.5513, 0.781, 0.5096, 0.8173, 0.5032, 0.808, 0.5381, 0.7658, 0.7566, 0.2308, 0.7271, 0.275, 0.7033, 0.2492, 0.7374, 0.2066, 0.7053, 0.3235, 0.6881, 0.3743, 0.6611, 0.3482, 0.6793, 0.2973, 0.6734, 0.4264, 0.6601, 0.4792, 0.6333, 0.454, 0.6463, 0.4007, 0.6473, 0.5322, 0.634, 0.5851, 0.6088, 0.5614, 0.6211, 0.5077, 0.6194, 0.6372, 0.6022, 0.6881, 0.5808, 0.6671, 0.5958, 0.6147, 0.5805, 0.7367, 0.5513, 0.781, 0.5381, 0.7658, 0.5625, 0.7179, 0.7986, 0.1947, 0.7566, 0.2308, 0.7374, 0.2066, 0.7878, 0.1747, 0.7271, 0.275, 0.7053, 0.3235, 0.6793, 0.2973, 0.7033, 0.2492, 0.6881, 0.3743, 0.6734, 0.4264, 0.6463, 0.4007, 0.6611, 0.3482, 0.6333, 0.454, 0.6211, 0.5077, 0.5944, 0.4851, 0.6056, 0.4304, 0.6088, 0.5614, 0.5958, 0.6147, 0.5722, 0.5944, 0.5836, 0.5399, 0.5808, 0.6671, 0.5625, 0.7179, 0.5443, 0.7015, 0.5595, 0.6485, 0.8553, 0.1618, 0.7878, 0.1747, 0.7784, 0.1535, 0.8566, 0.1504, 0.5381, 0.7658, 0.5032, 0.808, 0.4959, 0.7998, 0.5244, 0.7526, 0.7374, 0.2066, 0.7033, 0.2492, 0.6772, 0.223, 0.7169, 0.1813, 0.6793, 0.2973, 0.6611, 0.3482, 0.6324, 0.3229, 0.6511, 0.2713, 0.6463, 0.4007, 0.6333, 0.454, 0.6056, 0.4304, 0.6179, 0.3762, 0.6211, 0.5077, 0.6088, 0.5614, 0.5836, 0.5399, 0.5944, 0.4851, 0.5958, 0.6147, 0.5808, 0.6671, 0.5595, 0.6485, 0.5722, 0.5944, 0.5625, 0.7179, 0.5381, 0.7658, 0.5244, 0.7526, 0.5443, 0.7015, 0.7878, 0.1747, 0.7374, 0.2066, 0.7169, 0.1813, 0.7784, 0.1535, 0.7033, 0.2492, 0.6793, 0.2973, 0.6511, 0.2713, 0.6772, 0.223, 0.6611, 0.3482, 0.6463, 0.4007, 0.6179, 0.3762, 0.6324, 0.3229, 0.6056, 0.4304, 0.5944, 0.4851, 0.5672, 0.4653, 0.5769, 0.4095, 0.5836, 0.5399, 0.5722, 0.5944, 0.5485, 0.5771, 0.5579, 0.5212, 0.5595, 0.6485, 0.5443, 0.7015, 0.526, 0.6877, 0.5382, 0.6327, 0.8566, 0.1504, 0.7784, 0.1535, 0.7712, 0.1316, 0.8613, 0.1394, 0.5244, 0.7526, 0.4959, 0.7998, 0.4878, 0.7929, 0.5103, 0.7415, 0.7169, 0.1813, 0.6772, 0.223, 0.6474, 0.1972, 0.6937, 0.1553, 0.6511, 0.2713, 0.6324, 0.3229, 0.6015, 0.2996, 0.6198, 0.2467, 0.6179, 0.3762, 0.6056, 0.4304, 0.5769, 0.4095, 0.5879, 0.3541, 0.5944, 0.4851, 0.5836, 0.5399, 0.5579, 0.5212, 0.5672, 0.4653, 0.5722, 0.5944, 0.5595, 0.6485, 0.5382, 0.6327, 0.5485, 0.5771, 0.5443, 0.7015, 0.5244, 0.7526, 0.5103, 0.7415, 0.526, 0.6877, 0.7784, 0.1535, 0.7169, 0.1813, 0.6937, 0.1553, 0.7712, 0.1316, 0.6772, 0.223, 0.6511, 0.2713, 0.6198, 0.2467, 0.6474, 0.1972, 0.6324, 0.3229, 0.6179, 0.3762, 0.5879, 0.3541, 0.6015, 0.2996, 0.5769, 0.4095, 0.5672, 0.4653, 0.5391, 0.4489, 0.5469, 0.3919, 0.5579, 0.5212, 0.5485, 0.5771, 0.5245, 0.5631, 0.5318, 0.506, 0.5382, 0.6327, 0.526, 0.6877, 0.5075, 0.6767, 0.5166, 0.6201, 0.8613, 0.1394, 0.7712, 0.1316, 0.7682, 0.1091, 0.8704, 0.1296, 0.5103, 0.7415, 0.4878, 0.7929, 0.4792, 0.7874, 0.4958, 0.7327, 0.6937, 0.1553, 0.6474, 0.1972, 0.612, 0.1729, 0.6655, 0.1291, 0.6198, 0.2467, 0.6015, 0.2996, 0.5678, 0.2793, 0.5845, 0.2246, 0.5879, 0.3541, 0.5769, 0.4095, 0.5469, 0.3919, 0.5561, 0.3353, 0.5672, 0.4653, 0.5579, 0.5212, 0.5318, 0.506, 0.5391, 0.4489, 0.5485, 0.5771, 0.5382, 0.6327, 0.5166, 0.6201, 0.5245, 0.5631, 0.526, 0.6877, 0.5103, 0.7415, 0.4958, 0.7327, 0.5075, 0.6767, 0.7712, 0.1316, 0.6937, 0.1553, 0.6655, 0.1291, 0.7682, 0.1091, 0.6474, 0.1972, 0.6198, 0.2467, 0.5845, 0.2246, 0.612, 0.1729, 0.6015, 0.2996, 0.5879, 0.3541, 0.5561, 0.3353, 0.5678, 0.2793, 0.5469, 0.3919, 0.5391, 0.4489, 0.5102, 0.4367, 0.5157, 0.3787, 0.5318, 0.506, 0.5245, 0.5631, 0.5002, 0.5528, 0.5051, 0.4947, 0.5166, 0.6201, 0.5075, 0.6767, 0.4888, 0.6688, 0.4949, 0.6109, 0.8704, 0.1296, 0.7682, 0.1091, 0.7745, 0.08677, 0.8842, 0.1216, 0.4958, 0.7327, 0.4792, 0.7874, 0.4702, 0.7834, 0.4811, 0.7264, 0.6655, 0.1291, 0.612, 0.1729, 0.568, 0.152, 0.6261, 0.1039, 0.5845, 0.2246, 0.5678, 0.2793, 0.531, 0.2634, 0.5441, 0.2067, 0.5561, 0.3353, 0.5469, 0.3919, 0.5157, 0.3787, 0.5223, 0.3209, 0.5391, 0.4489, 0.5318, 0.506, 0.5051, 0.4947, 0.5102, 0.4367, 0.5245, 0.5631, 0.5166, 0.6201, 0.4949, 0.6109, 0.5002, 0.5528, 0.5075, 0.6767, 0.4958, 0.7327, 0.4811, 0.7264, 0.4888, 0.6688, 0.7682, 0.1091, 0.6655, 0.1291, 0.6261, 0.1039, 0.7745, 0.08677, 0.612, 0.1729, 0.5845, 0.2246, 0.5441, 0.2067, 0.568, 0.152, 0.5678, 0.2793, 0.5561, 0.3353, 0.5223, 0.3209, 0.531, 0.2634, 0.5157, 0.3787, 0.5102, 0.4367, 0.4806, 0.4292, 0.4835, 0.3705, 0.5051, 0.4947, 0.5002, 0.5528, 0.4756, 0.5466, 0.4781, 0.4879, 0.4949, 0.6109, 0.4888, 0.6688, 0.47, 0.664, 0.473, 0.6053, 0.8842, 0.1216, 0.7745, 0.08677, 0.8087, 0.06618, 0.9028, 0.1163, 0.4811, 0.7264, 0.4702, 0.7834, 0.461, 0.7811, 0.4663, 0.7226, 0.6261, 0.1039, 0.568, 0.152, 0.5131, 0.1373, 0.5603, 0.08249, 0.5441, 0.2067, 0.531, 0.2634, 0.4915, 0.2533, 0.4987, 0.195, 0.5223, 0.3209, 0.5157, 0.3787, 0.4835, 0.3705, 0.4869, 0.3119, 0.5102, 0.4367, 0.5051, 0.4947, 0.4781, 0.4879, 0.4806, 0.4292, 0.5002, 0.5528, 0.4949, 0.6109, 0.473, 0.6053, 0.4756, 0.5466, 0.4888, 0.6688, 0.4811, 0.7264, 0.4663, 0.7226, 0.47, 0.664, 0.7745, 0.08677, 0.6261, 0.1039, 0.5603, 0.08249, 0.8087, 0.06618, 0.568, 0.152, 0.5441, 0.2067, 0.4987, 0.195, 0.5131, 0.1373, 0.531, 0.2634, 0.5223, 0.3209, 0.4869, 0.3119, 0.4915, 0.2533, 0.4835, 0.3705, 0.4806, 0.4292, 0.4508, 0.4268, 0.4506, 0.3679, 0.4781, 0.4879, 0.4756, 0.5466, 0.451, 0.5446, 0.4509, 0.4857, 0.473, 0.6053, 0.47, 0.664, 0.4512, 0.6625, 0.4511, 0.6035, 0.9028, 0.1163, 0.8087, 0.06618, 0.9298, 0.0557, 0.9242, 0.1146, 0.4663, 0.7226, 0.461, 0.7811, 0.4516, 0.7803, 0.4514, 0.7214, 0.5603, 0.08249, 0.5131, 0.1373, 0.4494, 0.1322, 0.4468, 0.07327, 0.4987, 0.195, 0.4915, 0.2533, 0.4503, 0.25, 0.45, 0.1911, 0.4869, 0.3119, 0.4835, 0.3705, 0.4506, 0.3679, 0.4505, 0.3089, 0.4806, 0.4292, 0.4781, 0.4879, 0.4509, 0.4857, 0.4508, 0.4268, 0.4756, 0.5466, 0.473, 0.6053, 0.4511, 0.6035, 0.451, 0.5446, 0.47, 0.664, 0.4663, 0.7226, 0.4514, 0.7214, 0.4512, 0.6625, 0.8087, 0.06618, 0.5603, 0.08249, 0.4468, 0.07327, 0.9298, 0.0557, 0.5131, 0.1373, 0.4987, 0.195, 0.45, 0.1911, 0.4494, 0.1322, 0.4915, 0.2533, 0.4869, 0.3119, 0.4505, 0.3089, 0.4503, 0.25, 0.4506, 0.3679, 0.4508, 0.4268, 0.4209, 0.4296, 0.4179, 0.3709, 0.4509, 0.4857, 0.451, 0.5446, 0.4263, 0.5469, 0.4236, 0.4883, 0.4511, 0.6035, 0.4512, 0.6625, 0.4323, 0.6642, 0.4291, 0.6056, 0.9242, 0.1146, 0.9298, 0.0557, 0.9918, 0.06127, 0.9455, 0.1166, 0.4514, 0.7214, 0.4516, 0.7803, 0.4422, 0.7812, 0.4364, 0.7228, 0.4468, 0.07327, 0.4494, 0.1322, 0.386, 0.1382, 0.3368, 0.0839, 0.45, 0.1911, 0.4503, 0.25, 0.4092, 0.2539, 0.4014, 0.1957, 0.4505, 0.3089, 0.4506, 0.3679, 0.4179, 0.3709, 0.4142, 0.3124, 0.4508, 0.4268, 0.4509, 0.4857, 0.4236, 0.4883, 0.4209, 0.4296, 0.451, 0.5446, 0.4511, 0.6035, 0.4291, 0.6056, 0.4263, 0.5469, 0.4512, 0.6625, 0.4514, 0.7214, 0.4364, 0.7228, 0.4323, 0.6642, -0.01294, 0.0557, 0.4468, 0.07327, 0.3368, 0.0839, 0.1, 0.06765, 0.4494, 0.1322, 0.45, 0.1911, 0.4014, 0.1957, 0.386, 0.1382, 0.4503, 0.25, 0.4505, 0.3089, 0.4142, 0.3124, 0.4092, 0.2539, 0.4179, 0.3709, 0.4209, 0.4296, 0.3914, 0.4375, 0.3857, 0.3796, 0.4236, 0.4883, 0.4263, 0.5469, 0.4018, 0.5535, 0.3966, 0.4955, 0.4291, 0.6056, 0.4323, 0.6642, 0.4136, 0.6693, 0.4073, 0.6115, 0.002739, 0.1166, 0.1, 0.06765, 0.1305, 0.08851, 0.02093, 0.1221, 0.4364, 0.7228, 0.4422, 0.7812, 0.433, 0.7837, 0.4216, 0.7268, 0.3368, 0.0839, 0.386, 0.1382, 0.332, 0.1534, 0.274, 0.1058, 0.4014, 0.1957, 0.4092, 0.2539, 0.3699, 0.2645, 0.3564, 0.208, 0.4142, 0.3124, 0.4179, 0.3709, 0.3857, 0.3796, 0.3788, 0.3218, 0.4209, 0.4296, 0.4236, 0.4883, 0.3966, 0.4955, 0.3914, 0.4375, 0.4263, 0.5469, 0.4291, 0.6056, 0.4073, 0.6115, 0.4018, 0.5535, 0.4323, 0.6642, 0.4364, 0.7228, 0.4216, 0.7268, 0.4136, 0.6693, 0.1, 0.06765, 0.3368, 0.0839, 0.274, 0.1058, 0.1305, 0.08851, 0.386, 0.1382, 0.4014, 0.1957, 0.3564, 0.208, 0.332, 0.1534, 0.4092, 0.2539, 0.4142, 0.3124, 0.3788, 0.3218, 0.3699, 0.2645, 0.3857, 0.3796, 0.3914, 0.4375, 0.3626, 0.45, 0.3545, 0.3932, 0.3966, 0.4955, 0.4018, 0.5535, 0.3775, 0.5641, 0.37, 0.5071, 0.4073, 0.6115, 0.4136, 0.6693, 0.3949, 0.6775, 0.3855, 0.621, 0.02093, 0.1221, 0.1305, 0.08851, 0.1357, 0.1109, 0.03441, 0.1303, 0.4216, 0.7268, 0.433, 0.7837, 0.424, 0.7878, 0.4069, 0.7333, 0.274, 0.1058, 0.332, 0.1534, 0.2888, 0.1747, 0.2359, 0.1311, 0.3564, 0.208, 0.3699, 0.2645, 0.3333, 0.2808, 0.3164, 0.2262, 0.3788, 0.3218, 0.3857, 0.3796, 0.3545, 0.3932, 0.3452, 0.3366, 0.3914, 0.4375, 0.3966, 0.4955, 0.37, 0.5071, 0.3626, 0.45, 0.4018, 0.5535, 0.4073, 0.6115, 0.3855, 0.621, 0.3775, 0.5641, 0.4136, 0.6693, 0.4216, 0.7268, 0.4069, 0.7333, 0.3949, 0.6775, 0.1305, 0.08851, 0.274, 0.1058, 0.2359, 0.1311, 0.1357, 0.1109, 0.332, 0.1534, 0.3564, 0.208, 0.3164, 0.2262, 0.2888, 0.1747, 0.3699, 0.2645, 0.3788, 0.3218, 0.3452, 0.3366, 0.3333, 0.2808, 0.3545, 0.3932, 0.3626, 0.45, 0.3345, 0.4667, 0.3247, 0.411, 0.37, 0.5071, 0.3775, 0.5641, 0.3535, 0.5784, 0.3439, 0.5226, 0.3855, 0.621, 0.3949, 0.6775, 0.3765, 0.6887, 0.364, 0.6339, 0.03441, 0.1303, 0.1357, 0.1109, 0.1322, 0.1334, 0.04306, 0.1403, 0.4069, 0.7333, 0.424, 0.7878, 0.4154, 0.7934, 0.3925, 0.7423, 0.2359, 0.1311, 0.2888, 0.1747, 0.2539, 0.1992, 0.2082, 0.1573, 0.3164, 0.2262, 0.3333, 0.2808, 0.2998, 0.3013, 0.2814, 0.2486, 0.3452, 0.3366, 0.3545, 0.3932, 0.3247, 0.411, 0.3135, 0.3557, 0.3626, 0.45, 0.37, 0.5071, 0.3439, 0.5226, 0.3345, 0.4667, 0.3775, 0.5641, 0.3855, 0.621, 0.364, 0.6339, 0.3535, 0.5784, 0.3949, 0.6775, 0.4069, 0.7333, 0.3925, 0.7423, 0.3765, 0.6887, 0.1357, 0.1109, 0.2359, 0.1311, 0.2082, 0.1573, 0.1322, 0.1334, 0.2888, 0.1747, 0.3164, 0.2262, 0.2814, 0.2486, 0.2539, 0.1992, 0.3333, 0.2808, 0.3452, 0.3366, 0.3135, 0.3557, 0.2998, 0.3013, 0.3247, 0.411, 0.3345, 0.4667, 0.3073, 0.4868, 0.296, 0.4322, 0.3439, 0.5226, 0.3535, 0.5784, 0.3298, 0.5959, 0.3183, 0.5415, 0.364, 0.6339, 0.3765, 0.6887, 0.3582, 0.7027, 0.3427, 0.6499, 0.04306, 0.1403, 0.1322, 0.1334, 0.1248, 0.1553, 0.04751, 0.1513, 0.3925, 0.7423, 0.4154, 0.7934, 0.4074, 0.8004, 0.3784, 0.7535, 0.2082, 0.1573, 0.2539, 0.1992, 0.2246, 0.2251, 0.1853, 0.1833, 0.2814, 0.2486, 0.2998, 0.3013, 0.2691, 0.3249, 0.2505, 0.2734, 0.3135, 0.3557, 0.3247, 0.411, 0.296, 0.4322, 0.2837, 0.3781, 0.3345, 0.4667, 0.3439, 0.5226, 0.3183, 0.5415, 0.3073, 0.4868, 0.3535, 0.5784, 0.364, 0.6339, 0.3427, 0.6499, 0.3298, 0.5959, 0.3765, 0.6887, 0.3925, 0.7423, 0.3784, 0.7535, 0.3582, 0.7027, 0.1322, 0.1334, 0.2082, 0.1573, 0.1853, 0.1833, 0.1248, 0.1553, 0.2539, 0.1992, 0.2814, 0.2486, 0.2505, 0.2734, 0.2246, 0.2251, 0.2998, 0.3013, 0.3135, 0.3557, 0.2837, 0.3781, 0.2691, 0.3249, 0.296, 0.4322, 0.3073, 0.4868, 0.2807, 0.5096, 0.2685, 0.456, 0.3183, 0.5415, 0.3298, 0.5959, 0.3063, 0.6164, 0.2931, 0.5632, 0.3427, 0.6499, 0.3582, 0.7027, 0.34, 0.7193, 0.3214, 0.6687, 0.04751, 0.1513, 0.1248, 0.1553, 0.1153, 0.1763, 0.04858, 0.1627, 0.3784, 0.7535, 0.4074, 0.8004, 0.4001, 0.8087, 0.3648, 0.7669, 0.1853, 0.1833, 0.2246, 0.2251, 0.1987, 0.2513, 0.1649, 0.2086, 0.2505, 0.2734, 0.2691, 0.3249, 0.2406, 0.3502, 0.2225, 0.2993, 0.2837, 0.3781, 0.296, 0.4322, 0.2685, 0.456, 0.2554, 0.4027, 0.3073, 0.4868, 0.3183, 0.5415, 0.2931, 0.5632, 0.2807, 0.5096, 0.3298, 0.5959, 0.3427, 0.6499, 0.3214, 0.6687, 0.3063, 0.6164, 0.3582, 0.7027, 0.3784, 0.7535, 0.3648, 0.7669, 0.34, 0.7193, 0.1248, 0.1553, 0.1853, 0.1833, 0.1649, 0.2086, 0.1153, 0.1763, 0.2246, 0.2251, 0.2505, 0.2734, 0.2225, 0.2993, 0.1987, 0.2513, 0.2691, 0.3249, 0.2837, 0.3781, 0.2554, 0.4027, 0.2406, 0.3502, 0.2685, 0.456, 0.2807, 0.5096, 0.2546, 0.5343, 0.2417, 0.4813, 0.2931, 0.5632, 0.3063, 0.6164, 0.2827, 0.6391, 0.2679, 0.587, 0.3214, 0.6687, 0.34, 0.7193, 0.3219, 0.7382, 0.3, 0.6899, 0.04858, 0.1627, 0.1153, 0.1763, 0.1044, 0.1962, 0.04702, 0.1741, 0.3648, 0.7669, 0.4001, 0.8087, 0.3938, 0.8181, 0.3516, 0.7823, 0.1649, 0.2086, 0.1987, 0.2513, 0.1749, 0.277, 0.1458, 0.2326, 0.2225, 0.2993, 0.2406, 0.3502, 0.2137, 0.3764, 0.1966, 0.3255, 0.2554, 0.4027, 0.2685, 0.456, 0.2417, 0.4813, 0.2283, 0.4285, 0.2807, 0.5096, 0.2931, 0.5632, 0.2679, 0.587, 0.2546, 0.5343, 0.3063, 0.6164, 0.3214, 0.6687, 0.3, 0.6899, 0.2827, 0.6391, 0.34, 0.7193, 0.3648, 0.7669, 0.3516, 0.7823, 0.3219, 0.7382, 0.1153, 0.1763, 0.1649, 0.2086, 0.1458, 0.2326, 0.1044, 0.1962, 0.1987, 0.2513, 0.2225, 0.2993, 0.1966, 0.3255, 0.1749, 0.277, 0.2406, 0.3502, 0.2554, 0.4027, 0.2283, 0.4285, 0.2137, 0.3764, 0.2417, 0.4813, 0.2546, 0.5343, 0.2285, 0.5601, 0.2152, 0.5074, 0.2679, 0.587, 0.2827, 0.6391, 0.2587, 0.6636, 0.2426, 0.6123, 0.3, 0.6899, 0.3219, 0.7382, 0.3037, 0.7592, 0.2783, 0.713, 0.04702, 0.1741, 0.1044, 0.1962, 0.09249, 0.2148, 0.04342, 0.1851, 0.3516, 0.7823, 0.3938, 0.8181, 0.3887, 0.8285, 0.3391, 0.7994, 0.1458, 0.2326, 0.1749, 0.277, 0.1525, 0.3016, 0.1273, 0.2553, 0.1966, 0.3255, 0.2137, 0.3764, 0.1879, 0.4024, 0.1719, 0.3511, 0.2283, 0.4285, 0.2417, 0.4813, 0.2152, 0.5074, 0.202, 0.4547, 0.2546, 0.5343, 0.2679, 0.587, 0.2426, 0.6123, 0.2285, 0.5601, 0.2827, 0.6391, 0.3, 0.6899, 0.2783, 0.713, 0.2587, 0.6636, 0.3219, 0.7382, 0.3516, 0.7823, 0.3391, 0.7994, 0.3037, 0.7592, 0.1044, 0.1962, 0.1458, 0.2326, 0.1273, 0.2553, 0.09249, 0.2148, 0.1749, 0.277, 0.1966, 0.3255, 0.1719, 0.3511, 0.1525, 0.3016, 0.2137, 0.3764, 0.2283, 0.4285, 0.202, 0.4547, 0.1879, 0.4024, 0.2152, 0.5074, 0.2285, 0.5601, 0.2021, 0.5863, 0.1888, 0.5335, 0.2426, 0.6123, 0.2587, 0.6636, 0.234, 0.6893, 0.2167, 0.6384, 0.2783, 0.713, 0.3037, 0.7592, 0.2853, 0.782, 0.2558, 0.7378, 0.04342, 0.1851, 0.09249, 0.2148, 0.07989, 0.2318, 0.03825, 0.1954, 0.3391, 0.7994, 0.3887, 0.8285, 0.3853, 0.8395, 0.3273, 0.8181, 0.1273, 0.2553, 0.1525, 0.3016, 0.1308, 0.3246, 0.1092, 0.2761, 0.1719, 0.3511, 0.1879, 0.4024, 0.1626, 0.4277, 0.148, 0.3755, 0.202, 0.4547, 0.2152, 0.5074, 0.1888, 0.5335, 0.1759, 0.4805, 0.2285, 0.5601, 0.2426, 0.6123, 0.2167, 0.6384, 0.2021, 0.5863, 0.2587, 0.6636, 0.2783, 0.713, 0.2558, 0.7378, 0.234, 0.6893, 0.3037, 0.7592, 0.3391, 0.7994, 0.3273, 0.8181, 0.2853, 0.782, 0.09249, 0.2148, 0.1273, 0.2553, 0.1092, 0.2761, 0.07989, 0.2318, 0.1525, 0.3016, 0.1719, 0.3511, 0.148, 0.3755, 0.1308, 0.3246, 0.1879, 0.4024, 0.202, 0.4547, 0.1759, 0.4805, 0.1626, 0.4277, 0.1888, 0.5335, 0.2021, 0.5863, 0.1749, 0.6121, 0.1619, 0.5587, 0.2167, 0.6384, 0.234, 0.6893, 0.2079, 0.7155, 0.1897, 0.6646, 0.2558, 0.7378, 0.2853, 0.782, 0.2661, 0.8061, 0.2319, 0.7635, 0.03825, 0.1954, 0.07989, 0.2318, 0.06669, 0.247, 0.03186, 0.2047, 0.3273, 0.8181, 0.3853, 0.8395, 0.3839, 0.8509, 0.3164, 0.8381, 0.1092, 0.2761, 0.1308, 0.3246, 0.1095, 0.3457, 0.09108, 0.2948, 0.148, 0.3755, 0.1626, 0.4277, 0.1375, 0.4514, 0.1244, 0.3981, 0.1759, 0.4805, 0.1888, 0.5335, 0.1619, 0.5587, 0.1497, 0.5051, 0.2021, 0.5863, 0.2167, 0.6384, 0.1897, 0.6646, 0.1749, 0.6121, 0.234, 0.6893, 0.2558, 0.7378, 0.2319, 0.7635, 0.2079, 0.7155, 0.2853, 0.782, 0.3273, 0.8181, 0.3164, 0.8381, 0.2661, 0.8061, 0.07989, 0.2318, 0.1092, 0.2761, 0.09108, 0.2948, 0.06669, 0.247, 0.1308, 0.3246, 0.148, 0.3755, 0.1244, 0.3981, 0.1095, 0.3457, 0.1626, 0.4277, 0.1759, 0.4805, 0.1497, 0.5051, 0.1375, 0.4514, 0.1619, 0.5587, 0.1749, 0.6121, 0.1465, 0.6365, 0.1343, 0.5823, 0.1897, 0.6646, 0.2079, 0.7155, 0.1797, 0.7414, 0.1611, 0.6898, 0.2319, 0.7635, 0.2661, 0.8061, 0.2455, 0.8315, 0.2058, 0.7897, 0.03186, 0.2047, 0.06669, 0.247, 0.053, 0.2602, 0.02453, 0.2129, 0.3164, 0.8381, 0.3839, 0.8509, 0.3852, 0.8623, 0.307, 0.8592, 0.09108, 0.2948, 0.1095, 0.3457, 0.08817, 0.3642, 0.07292, 0.3112, 0.1244, 0.3981, 0.1375, 0.4514, 0.1122, 0.4729, 0.1008, 0.4183, 0.1497, 0.5051, 0.1619, 0.5587, 0.1343, 0.5823, 0.1231, 0.5276, 0.1749, 0.6121, 0.1897, 0.6646, 0.1611, 0.6898, 0.1465, 0.6365, 0.2079, 0.7155, 0.2319, 0.7635, 0.2058, 0.7897, 0.1797, 0.7414, 0.2661, 0.8061, 0.3164, 0.8381, 0.307, 0.8592, 0.2455, 0.8315, 0.06669, 0.247, 0.09108, 0.2948, 0.07292, 0.3112, 0.053, 0.2602, 0.1095, 0.3457, 0.1244, 0.3981, 0.1008, 0.4183, 0.08817, 0.3642, 0.1375, 0.4514, 0.1497, 0.5051, 0.1231, 0.5276, 0.1122, 0.4729, 0.9233, 0.1735, 0.9592, 0.2198, 0.9506, 0.2253, 0.39, 0.8733, 0.4519, 0.8392, 0.399, 0.8832, 0.9233, 0.1735, 0.9506, 0.2253, 0.9416, 0.2293, 0.399, 0.8832, 0.4519, 0.8392, 0.4129, 0.8912, 0.9233, 0.1735, 0.9416, 0.2293, 0.9323, 0.2317, 0.4129, 0.8912, 0.4519, 0.8392, 0.4314, 0.8964, 0.9233, 0.1735, 0.9323, 0.2317, 0.9229, 0.2324, 0.4314, 0.8964, 0.4519, 0.8392, 0.4528, 0.8981, 0.9233, 0.1735, 0.9229, 0.2324, 0.9136, 0.2316, 0.4528, 0.8981, 0.4519, 0.8392, 0.4741, 0.8961, 0.9233, 0.1735, 0.9136, 0.2316, 0.9043, 0.229, 0.4741, 0.8961, 0.4519, 0.8392, 0.4923, 0.8906, 0.9233, 0.1735, 0.9043, 0.229, 0.8953, 0.2249, 0.4923, 0.8906, 0.4519, 0.8392, 0.5058, 0.8825, 0.9233, 0.1735, 0.8953, 0.2249, 0.8868, 0.2193, 0.5058, 0.8825, 0.4519, 0.8392, 0.5144, 0.8725, 0.9233, 0.1735, 0.8868, 0.2193, 0.8788, 0.2123, 0.5144, 0.8725, 0.4519, 0.8392, 0.5189, 0.8615, 0.9233, 0.1735, 0.8788, 0.2123, 0.8715, 0.204, 0.5189, 0.8615, 0.4519, 0.8392, 0.52, 0.85, 0.9233, 0.1735, 0.8715, 0.204, 0.8652, 0.1946, 0.52, 0.85, 0.4519, 0.8392, 0.5184, 0.8386, 0.9233, 0.1735, 0.8652, 0.1946, 0.8601, 0.1843, 0.5184, 0.8386, 0.4519, 0.8392, 0.5148, 0.8276, 0.9233, 0.1735, 0.8601, 0.1843, 0.8567, 0.1732, 0.5148, 0.8276, 0.4519, 0.8392, 0.5096, 0.8173, 0.9233, 0.1735, 0.8567, 0.1732, 0.8553, 0.1618, 0.5096, 0.8173, 0.4519, 0.8392, 0.5032, 0.808, 0.9233, 0.1735, 0.8553, 0.1618, 0.8566, 0.1504, 0.5032, 0.808, 0.4519, 0.8392, 0.4959, 0.7998, 0.9233, 0.1735, 0.8566, 0.1504, 0.8613, 0.1394, 0.4959, 0.7998, 0.4519, 0.8392, 0.4878, 0.7929, 0.9233, 0.1735, 0.8613, 0.1394, 0.8704, 0.1296, 0.4878, 0.7929, 0.4519, 0.8392, 0.4792, 0.7874, 0.9233, 0.1735, 0.8704, 0.1296, 0.8842, 0.1216, 0.4792, 0.7874, 0.4519, 0.8392, 0.4702, 0.7834, 0.9233, 0.1735, 0.8842, 0.1216, 0.9028, 0.1163, 0.4702, 0.7834, 0.4519, 0.8392, 0.461, 0.7811, 0.9233, 0.1735, 0.9028, 0.1163, 0.9242, 0.1146, 0.461, 0.7811, 0.4519, 0.8392, 0.4516, 0.7803, 0.9233, 0.1735, 0.9242, 0.1146, 0.9455, 0.1166, 0.4516, 0.7803, 0.4519, 0.8392, 0.4422, 0.7812, 0.9233, 0.1735, 0.9455, 0.1166, 0.9637, 0.1221, 0.4422, 0.7812, 0.4519, 0.8392, 0.433, 0.7837, 0.9233, 0.1735, 0.9637, 0.1221, 0.9772, 0.1303, 0.433, 0.7837, 0.4519, 0.8392, 0.424, 0.7878, 0.9233, 0.1735, 0.9772, 0.1303, 0.9858, 0.1403, 0.424, 0.7878, 0.4519, 0.8392, 0.4154, 0.7934, 0.9233, 0.1735, 0.9858, 0.1403, 0.9903, 0.1513, 0.4154, 0.7934, 0.4519, 0.8392, 0.4074, 0.8004, 0.9233, 0.1735, 0.9903, 0.1513, 0.9913, 0.1627, 0.4074, 0.8004, 0.4519, 0.8392, 0.4001, 0.8087, 0.9233, 0.1735, 0.9913, 0.1627, 0.9898, 0.1741, 0.4001, 0.8087, 0.4519, 0.8392, 0.3938, 0.8181, 0.9233, 0.1735, 0.9898, 0.1741, 0.9862, 0.1851, 0.3938, 0.8181, 0.4519, 0.8392, 0.3887, 0.8285, 0.9233, 0.1735, 0.9862, 0.1851, 0.981, 0.1954, 0.3887, 0.8285, 0.4519, 0.8392, 0.3853, 0.8395, 0.9233, 0.1735, 0.981, 0.1954, 0.9746, 0.2047, 0.3853, 0.8395, 0.4519, 0.8392, 0.3839, 0.8509, 0.9233, 0.1735, 0.9746, 0.2047, 0.9673, 0.2129, 0.3839, 0.8509, 0.4519, 0.8392, 0.3852, 0.8623, 0.1343, 0.5823, 0.1465, 0.6365, 0.1166, 0.6586, 0.1055, 0.6033, 0.1611, 0.6898, 0.1797, 0.7414, 0.1485, 0.766, 0.1302, 0.7132, 0.2058, 0.7897, 0.2455, 0.8315, 0.2224, 0.8575, 0.1761, 0.8156, 0.02453, 0.2129, 0.053, 0.2602, 0.03889, 0.2713, 0.01646, 0.2198, 0.307, 0.8592, 0.3852, 0.8623, 0.39, 0.8733, 0.2999, 0.8812, 0.07292, 0.3112, 0.08817, 0.3642, 0.0668, 0.38, 0.05461, 0.3251, 0.1008, 0.4183, 0.1122, 0.4729, 0.08654, 0.4915, 0.07711, 0.4356, 0.1231, 0.5276, 0.1343, 0.5823, 0.1055, 0.6033, 0.09579, 0.5475, 0.1465, 0.6365, 0.1611, 0.6898, 0.1302, 0.7132, 0.1166, 0.6586, 0.1797, 0.7414, 0.2058, 0.7897, 0.1761, 0.8156, 0.1485, 0.766, 0.9233, 0.1735, 0.9673, 0.2129, 0.9592, 0.2198, 0.2455, 0.8315, 0.307, 0.8592, 0.2999, 0.8812, 0.2224, 0.8575, 0.053, 0.2602, 0.07292, 0.3112, 0.05461, 0.3251, 0.03889, 0.2713, 0.3852, 0.8623, 0.4519, 0.8392, 0.39, 0.8733, 0.08817, 0.3642, 0.1008, 0.4183, 0.07711, 0.4356, 0.0668, 0.38, 0.1122, 0.4729, 0.1231, 0.5276, 0.09579, 0.5475, 0.08654, 0.4915])
me_sphere.materials.append(mat_material_002)
me_sphere.use_remesh_preserve_volume = False
me_sphere.use_remesh_preserve_attributes = False
me_sphere.use_mirror_vertex_groups = False
me_sphere.update()

# ---- objects
ob_sphere = bpy.data.objects.new('Sphere', me_sphere)
ob_lamp = bpy.data.objects.new('Lamp', light_lamp)
ob_camera = bpy.data.objects.new('Camera', cam_camera)

# ---- transforms, parenting, visibility, modifiers, constraints
ob_sphere.location = (-0.2963, -0.8256, -0.1255)
ob_sphere.lineart.crease_threshold = 0.0
ob_lamp.location = (4.076, 1.005, 5.904)
ob_lamp.rotation_euler = (0.6503, 0.05522, 1.866)
ob_lamp.lock_rotations_4d = False
ob_lamp.empty_display_type = 'ARROWS'
ob_lamp.color = (0.0, 0.0, 0.0, 0.0)
ob_lamp.lineart.crease_threshold = 0.0
ob_camera.location = (7.481, -6.508, 5.344)
ob_camera.rotation_euler = (1.109, 0.01082, 0.8149)
ob_camera.lock_rotations_4d = False
ob_camera.empty_display_type = 'ARROWS'
ob_camera.color = (0.0, 0.0, 0.0, 0.0)
ob_camera.display_type = 'WIRE'
ob_camera.lineart.crease_threshold = 0.0

# ---- collection membership
col_collection_1.objects.link(ob_sphere)
col_collection_1.objects.link(ob_lamp)
col_collection_1.objects.link(ob_camera)

# ---- scene / render settings (as saved in the file)
scene.camera = ob_camera
scene.frame_start = 1; scene.frame_end = 250; scene.frame_set(1)
scene.render.engine = 'CYCLES'
scene.render.image_settings.compression = 90
scene.render.resolution_percentage = 50
scene.render.dither_intensity = 0.0
scene.cycles.use_denoising = False
scene.cycles.samples = 10
scene.cycles.sampling_pattern = 'TABULATED_SOBOL'
scene.cycles.light_sampling_threshold = 0.0
scene.cycles.use_adaptive_sampling = False
scene.cycles.use_light_tree = False
scene.cycles.blur_glossy = 0.0
scene.cycles.volume_bounces = 1
scene.cycles.pixel_filter_type = 'GAUSSIAN'
scene.cycles.sample_clamp_indirect = 0.0
scene.view_settings.view_transform = 'Standard'
bpy.context.view_layer.update()
